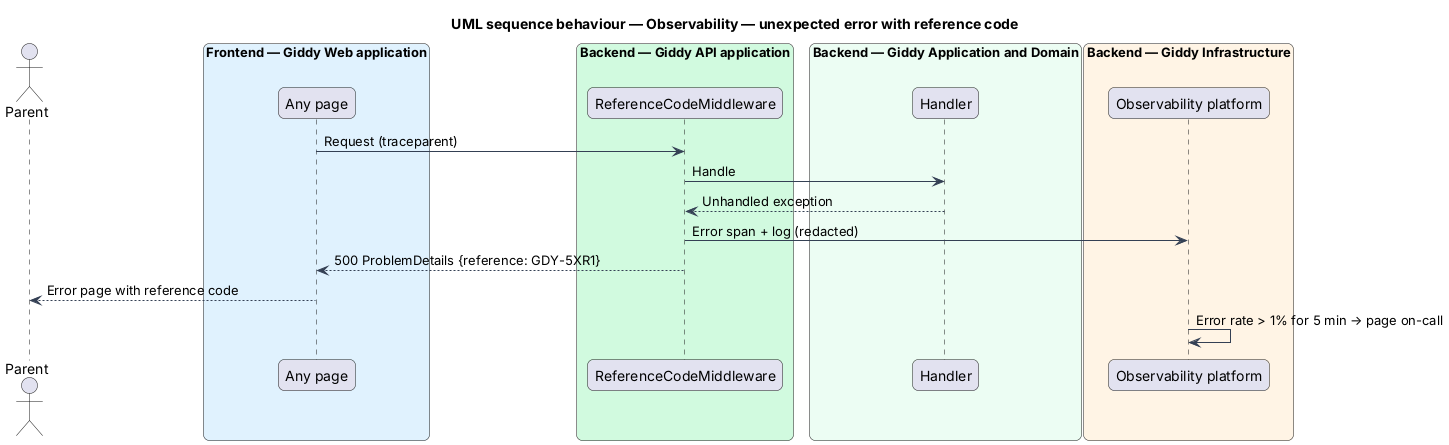

The diagram above was rendered by PlantUML. Its source (embedded in the PNG):
@startuml
title UML sequence behaviour — Observability — unexpected error with reference code
skinparam backgroundColor #FFFFFF
skinparam shadowing false
skinparam roundcorner 12
skinparam defaultFontName Arial
skinparam ArrowColor #344054
skinparam rectangle {
  BorderColor #344054
  FontColor #101828
}
skinparam package {
  BorderColor #667085
  FontColor #101828
  BackgroundColor #F9FAFB
}
actor "Parent" as actor
box "Frontend — Giddy Web application" #E0F2FE
  participant "Any page" as page
end box
box "Backend — Giddy API application" #D1FADF
  participant "ReferenceCodeMiddleware" as ref
end box
box "Backend — Giddy Application and Domain" #ECFDF3
  participant "Handler" as h
end box
box "Backend — Giddy Infrastructure" #FFF4E5
  participant "Observability platform" as otel
end box
page -> ref : Request (traceparent)
ref -> h : Handle
h --> ref : Unhandled exception
ref -> otel : Error span + log (redacted)
ref --> page : 500 ProblemDetails {reference: GDY-5XR1}
page --> actor : Error page with reference code
otel -> otel : Error rate > 1% for 5 min → page on-call
@enduml